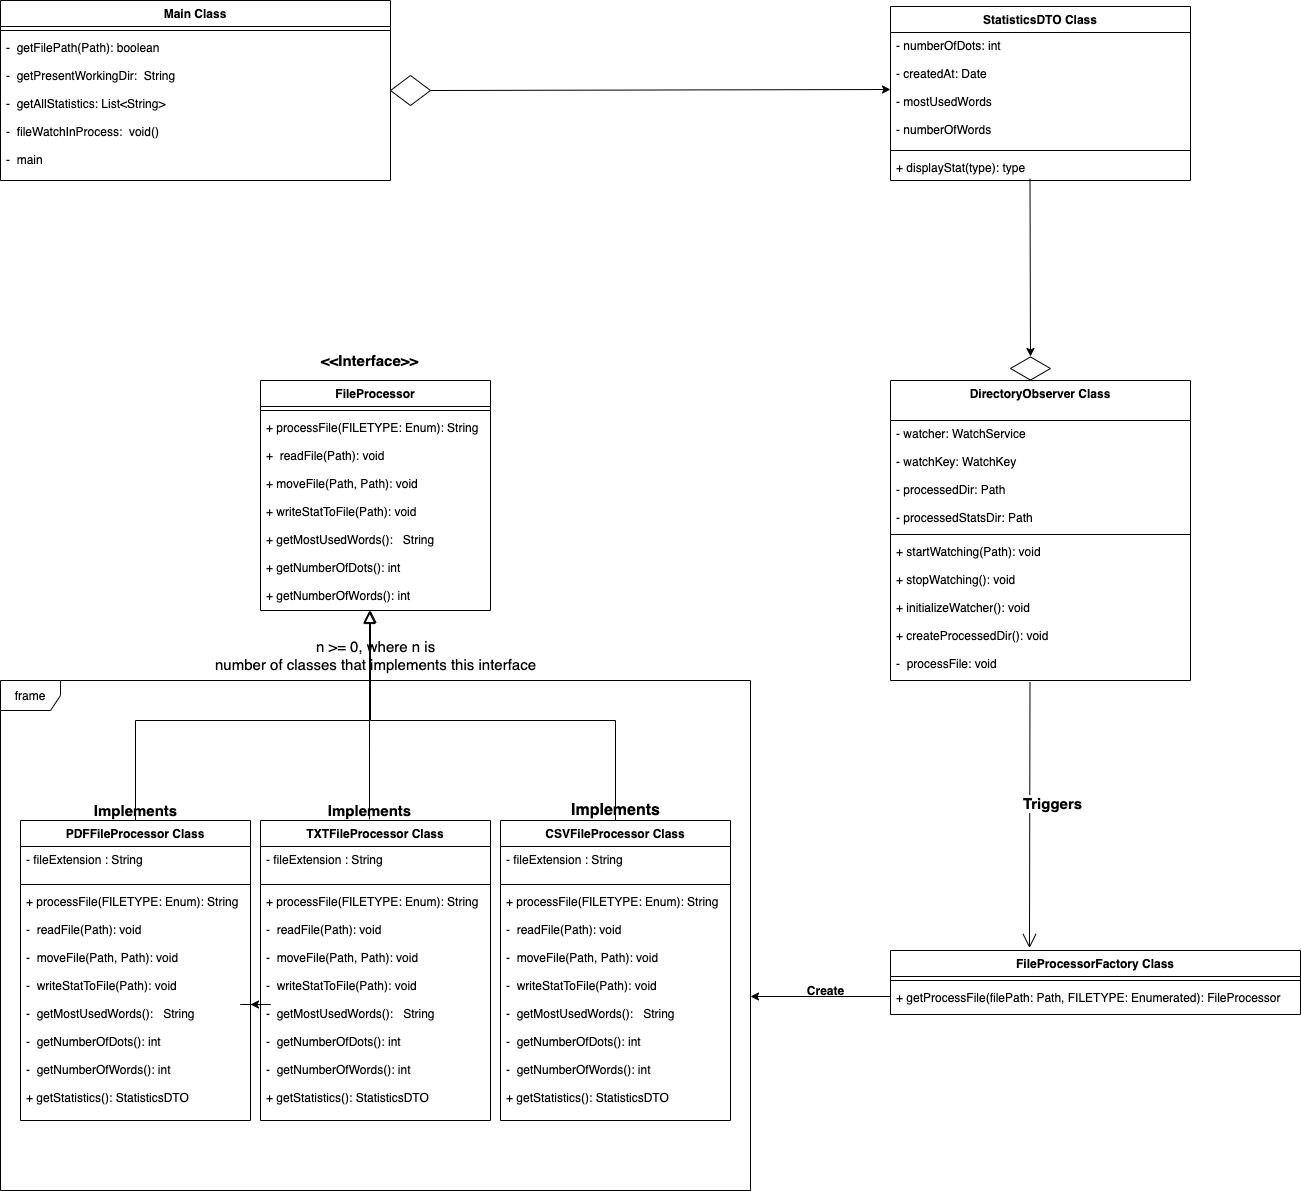

The diagram above was exported from draw.io. Its source (the exported page's mxGraphModel, read from the mxfile embedded in the PNG):
<mxGraphModel dx="707" dy="1523" grid="1" gridSize="10" guides="1" tooltips="1" connect="1" arrows="1" fold="1" page="1" pageScale="1" pageWidth="827" pageHeight="1169" math="0" shadow="0">
  <root>
    <mxCell id="WIyWlLk6GJQsqaUBKTNV-0" />
    <mxCell id="WIyWlLk6GJQsqaUBKTNV-1" parent="WIyWlLk6GJQsqaUBKTNV-0" />
    <mxCell id="zkfFHV4jXpPFQw0GAbJ--12" value="" style="endArrow=block;endSize=10;endFill=0;shadow=0;strokeWidth=1;rounded=0;edgeStyle=elbowEdgeStyle;elbow=vertical;exitX=0.5;exitY=0;exitDx=0;exitDy=0;entryX=0.474;entryY=1.005;entryDx=0;entryDy=0;entryPerimeter=0;" parent="WIyWlLk6GJQsqaUBKTNV-1" source="UiLrThrdoHXxxW19HXCz-23" target="UiLrThrdoHXxxW19HXCz-12" edge="1">
      <mxGeometry width="160" relative="1" as="geometry">
        <mxPoint x="160" y="350" as="sourcePoint" />
        <mxPoint x="300" y="200" as="targetPoint" />
        <Array as="points">
          <mxPoint x="310" y="210" />
          <mxPoint x="280" y="130" />
          <mxPoint x="260" y="240" />
          <mxPoint x="340" y="200" />
          <mxPoint x="170" y="200" />
          <mxPoint x="260" y="280" />
          <mxPoint x="170" y="240" />
          <mxPoint x="420" y="220" />
          <mxPoint x="280" y="300" />
        </Array>
      </mxGeometry>
    </mxCell>
    <mxCell id="zkfFHV4jXpPFQw0GAbJ--16" value="" style="endArrow=block;endSize=10;endFill=0;shadow=0;strokeWidth=1;rounded=0;edgeStyle=elbowEdgeStyle;elbow=vertical;exitX=0.5;exitY=0;exitDx=0;exitDy=0;" parent="WIyWlLk6GJQsqaUBKTNV-1" source="UiLrThrdoHXxxW19HXCz-66" edge="1">
      <mxGeometry width="160" relative="1" as="geometry">
        <mxPoint x="560" y="270" as="sourcePoint" />
        <mxPoint x="380" y="100" as="targetPoint" />
        <Array as="points">
          <mxPoint x="540" y="210" />
          <mxPoint x="570" y="180" />
          <mxPoint x="500" y="280" />
          <mxPoint x="490" y="250" />
          <mxPoint x="520" y="260" />
        </Array>
      </mxGeometry>
    </mxCell>
    <mxCell id="UiLrThrdoHXxxW19HXCz-8" value="&lt;b&gt;&lt;font style=&quot;font-size: 15px&quot;&gt;&amp;lt;&amp;lt;Interface&amp;gt;&amp;gt;&lt;/font&gt;&lt;/b&gt;" style="text;html=1;align=center;verticalAlign=middle;resizable=0;points=[];autosize=1;strokeColor=none;fillColor=none;" parent="WIyWlLk6GJQsqaUBKTNV-1" vertex="1">
      <mxGeometry x="324" y="-160" width="110" height="20" as="geometry" />
    </mxCell>
    <mxCell id="UiLrThrdoHXxxW19HXCz-9" value="FileProcessor" style="swimlane;fontStyle=1;align=center;verticalAlign=top;childLayout=stackLayout;horizontal=1;startSize=26;horizontalStack=0;resizeParent=1;resizeParentMax=0;resizeLast=0;collapsible=1;marginBottom=0;" parent="WIyWlLk6GJQsqaUBKTNV-1" vertex="1">
      <mxGeometry x="270" y="-130" width="230" height="230" as="geometry">
        <mxRectangle x="230" y="110" width="120" height="26" as="alternateBounds" />
      </mxGeometry>
    </mxCell>
    <mxCell id="UiLrThrdoHXxxW19HXCz-11" value="" style="line;strokeWidth=1;fillColor=none;align=left;verticalAlign=middle;spacingTop=-1;spacingLeft=3;spacingRight=3;rotatable=0;labelPosition=right;points=[];portConstraint=eastwest;" parent="UiLrThrdoHXxxW19HXCz-9" vertex="1">
      <mxGeometry y="26" width="230" height="8" as="geometry" />
    </mxCell>
    <mxCell id="UiLrThrdoHXxxW19HXCz-12" value="+ processFile(FILETYPE: Enum): String&#10;&#10;+  readFile(Path): void&#10;&#10;+ moveFile(Path, Path): void&#10;&#10;+ writeStatToFile(Path): void&#10;&#10;+ getMostUsedWords():   String&#10;&#10;+ getNumberOfDots(): int &#10;&#10;+ getNumberOfWords(): int&#10;&#10;&#10;&#10;&#10;&#10;&#10;&#10;&#10;" style="text;align=left;verticalAlign=top;spacingLeft=4;spacingRight=4;overflow=hidden;rotatable=0;points=[[0,0.5],[1,0.5]];portConstraint=eastwest;" parent="UiLrThrdoHXxxW19HXCz-9" vertex="1">
      <mxGeometry y="34" width="230" height="196" as="geometry" />
    </mxCell>
    <mxCell id="UiLrThrdoHXxxW19HXCz-18" value="" style="endArrow=block;endSize=10;endFill=0;shadow=0;strokeWidth=1;rounded=0;edgeStyle=elbowEdgeStyle;elbow=vertical;exitX=0.474;exitY=-0.004;exitDx=0;exitDy=0;exitPerimeter=0;entryX=0.474;entryY=1;entryDx=0;entryDy=0;entryPerimeter=0;" parent="WIyWlLk6GJQsqaUBKTNV-1" source="UiLrThrdoHXxxW19HXCz-62" target="UiLrThrdoHXxxW19HXCz-12" edge="1">
      <mxGeometry width="160" relative="1" as="geometry">
        <mxPoint x="680" y="260" as="sourcePoint" />
        <mxPoint x="379" y="220" as="targetPoint" />
        <Array as="points">
          <mxPoint x="410" y="240" />
          <mxPoint x="440" y="130" />
          <mxPoint x="379" y="200" />
          <mxPoint x="380" y="260" />
          <mxPoint x="379" y="290" />
          <mxPoint x="385" y="280" />
          <mxPoint x="430" y="260" />
          <mxPoint x="400" y="240" />
          <mxPoint x="570" y="250" />
          <mxPoint x="340" y="230" />
          <mxPoint x="580" y="140" />
          <mxPoint x="600" y="190" />
          <mxPoint x="640" y="210" />
          <mxPoint x="720" y="190" />
          <mxPoint x="750" y="230" />
        </Array>
      </mxGeometry>
    </mxCell>
    <mxCell id="UiLrThrdoHXxxW19HXCz-23" value="PDFFileProcessor Class" style="swimlane;fontStyle=1;align=center;verticalAlign=top;childLayout=stackLayout;horizontal=1;startSize=26;horizontalStack=0;resizeParent=1;resizeParentMax=0;resizeLast=0;collapsible=1;marginBottom=0;" parent="WIyWlLk6GJQsqaUBKTNV-1" vertex="1">
      <mxGeometry x="30" y="310" width="230" height="300" as="geometry">
        <mxRectangle x="30" y="310" width="60" height="26" as="alternateBounds" />
      </mxGeometry>
    </mxCell>
    <mxCell id="UiLrThrdoHXxxW19HXCz-24" value="- fileExtension : String&#10;" style="text;strokeColor=none;fillColor=none;align=left;verticalAlign=top;spacingLeft=4;spacingRight=4;overflow=hidden;rotatable=0;points=[[0,0.5],[1,0.5]];portConstraint=eastwest;" parent="UiLrThrdoHXxxW19HXCz-23" vertex="1">
      <mxGeometry y="26" width="230" height="34" as="geometry" />
    </mxCell>
    <mxCell id="UiLrThrdoHXxxW19HXCz-25" value="" style="line;strokeWidth=1;fillColor=none;align=left;verticalAlign=middle;spacingTop=-1;spacingLeft=3;spacingRight=3;rotatable=0;labelPosition=right;points=[];portConstraint=eastwest;" parent="UiLrThrdoHXxxW19HXCz-23" vertex="1">
      <mxGeometry y="60" width="230" height="8" as="geometry" />
    </mxCell>
    <mxCell id="UiLrThrdoHXxxW19HXCz-26" value="+ processFile(FILETYPE: Enum): String&#10;&#10;-  readFile(Path): void&#10;&#10;-  moveFile(Path, Path): void&#10;&#10;-  writeStatToFile(Path): void&#10;&#10;-  getMostUsedWords():   String&#10;&#10;-  getNumberOfDots(): int &#10;&#10;-  getNumberOfWords(): int&#10;&#10;+ getStatistics(): StatisticsDTO" style="text;align=left;verticalAlign=top;spacingLeft=4;spacingRight=4;overflow=hidden;rotatable=0;points=[[0,0.5],[1,0.5]];portConstraint=eastwest;" parent="UiLrThrdoHXxxW19HXCz-23" vertex="1">
      <mxGeometry y="68" width="230" height="232" as="geometry" />
    </mxCell>
    <mxCell id="UiLrThrdoHXxxW19HXCz-33" value="&lt;b&gt;&lt;font style=&quot;font-size: 15px&quot;&gt;Implements&lt;/font&gt;&lt;/b&gt;" style="text;html=1;align=center;verticalAlign=middle;resizable=0;points=[];autosize=1;strokeColor=none;fillColor=none;" parent="WIyWlLk6GJQsqaUBKTNV-1" vertex="1">
      <mxGeometry x="95" y="290" width="100" height="20" as="geometry" />
    </mxCell>
    <mxCell id="UiLrThrdoHXxxW19HXCz-34" value="&lt;b&gt;&lt;font style=&quot;font-size: 16px&quot;&gt;Implements&lt;/font&gt;&lt;/b&gt;" style="text;html=1;align=center;verticalAlign=middle;resizable=0;points=[];autosize=1;strokeColor=none;fillColor=none;" parent="WIyWlLk6GJQsqaUBKTNV-1" vertex="1">
      <mxGeometry x="575" y="290" width="100" height="20" as="geometry" />
    </mxCell>
    <mxCell id="UiLrThrdoHXxxW19HXCz-35" value="&lt;b&gt;&lt;font style=&quot;font-size: 15px&quot;&gt;Implements&lt;/font&gt;&lt;/b&gt;" style="text;html=1;align=center;verticalAlign=middle;resizable=0;points=[];autosize=1;strokeColor=none;fillColor=none;" parent="WIyWlLk6GJQsqaUBKTNV-1" vertex="1">
      <mxGeometry x="329" y="290" width="100" height="20" as="geometry" />
    </mxCell>
    <mxCell id="UiLrThrdoHXxxW19HXCz-36" value="FileProcessorFactory Class" style="swimlane;fontStyle=1;align=center;verticalAlign=top;childLayout=stackLayout;horizontal=1;startSize=26;horizontalStack=0;resizeParent=1;resizeParentMax=0;resizeLast=0;collapsible=1;marginBottom=0;" parent="WIyWlLk6GJQsqaUBKTNV-1" vertex="1">
      <mxGeometry x="900" y="440" width="410" height="64" as="geometry" />
    </mxCell>
    <mxCell id="UiLrThrdoHXxxW19HXCz-38" value="" style="line;strokeWidth=1;fillColor=none;align=left;verticalAlign=middle;spacingTop=-1;spacingLeft=3;spacingRight=3;rotatable=0;labelPosition=right;points=[];portConstraint=eastwest;" parent="UiLrThrdoHXxxW19HXCz-36" vertex="1">
      <mxGeometry y="26" width="410" height="8" as="geometry" />
    </mxCell>
    <mxCell id="UiLrThrdoHXxxW19HXCz-39" value="+ getProcessFile(filePath: Path, FILETYPE: Enumerated): FileProcessor" style="text;align=left;verticalAlign=top;spacingLeft=4;spacingRight=4;overflow=hidden;rotatable=0;points=[[0,0.5],[1,0.5]];portConstraint=eastwest;" parent="UiLrThrdoHXxxW19HXCz-36" vertex="1">
      <mxGeometry y="34" width="410" height="30" as="geometry" />
    </mxCell>
    <mxCell id="UiLrThrdoHXxxW19HXCz-40" value="frame" style="shape=umlFrame;whiteSpace=wrap;html=1;" parent="WIyWlLk6GJQsqaUBKTNV-1" vertex="1">
      <mxGeometry x="10" y="170" width="750" height="510" as="geometry" />
    </mxCell>
    <mxCell id="UiLrThrdoHXxxW19HXCz-43" value="" style="edgeStyle=orthogonalEdgeStyle;rounded=0;orthogonalLoop=1;jettySize=auto;html=1;exitX=0;exitY=0.885;exitDx=0;exitDy=0;exitPerimeter=0;" parent="WIyWlLk6GJQsqaUBKTNV-1" edge="1">
      <mxGeometry relative="1" as="geometry">
        <mxPoint x="900" y="489.00999999999976" as="sourcePoint" />
        <mxPoint x="760" y="486" as="targetPoint" />
        <Array as="points">
          <mxPoint x="900" y="486" />
        </Array>
      </mxGeometry>
    </mxCell>
    <mxCell id="UiLrThrdoHXxxW19HXCz-45" value="&lt;font style=&quot;font-size: 15px&quot;&gt;n &amp;gt;= 0,&amp;nbsp;where n is&lt;br&gt;number of classes that implements this interface&lt;/font&gt;" style="text;html=1;align=center;verticalAlign=middle;resizable=0;points=[];autosize=1;strokeColor=none;fillColor=none;" parent="WIyWlLk6GJQsqaUBKTNV-1" vertex="1">
      <mxGeometry x="215" y="125" width="340" height="40" as="geometry" />
    </mxCell>
    <mxCell id="UiLrThrdoHXxxW19HXCz-47" value="DirectoryObserver Class" style="swimlane;fontStyle=1;align=center;verticalAlign=top;childLayout=stackLayout;horizontal=1;startSize=40;horizontalStack=0;resizeParent=1;resizeParentMax=0;resizeLast=0;collapsible=1;marginBottom=0;" parent="WIyWlLk6GJQsqaUBKTNV-1" vertex="1">
      <mxGeometry x="900" y="-130" width="300" height="300" as="geometry" />
    </mxCell>
    <mxCell id="UiLrThrdoHXxxW19HXCz-48" value="- watcher: WatchService&#10;&#10;- watchKey: WatchKey&#10;&#10;- processedDir: Path&#10;&#10;- processedStatsDir: Path" style="text;align=left;verticalAlign=top;spacingLeft=4;spacingRight=4;overflow=hidden;rotatable=0;points=[[0,0.5],[1,0.5]];portConstraint=eastwest;" parent="UiLrThrdoHXxxW19HXCz-47" vertex="1">
      <mxGeometry y="40" width="300" height="110" as="geometry" />
    </mxCell>
    <mxCell id="UiLrThrdoHXxxW19HXCz-49" value="" style="line;strokeWidth=1;fillColor=none;align=left;verticalAlign=middle;spacingTop=-1;spacingLeft=3;spacingRight=3;rotatable=0;labelPosition=right;points=[];portConstraint=eastwest;" parent="UiLrThrdoHXxxW19HXCz-47" vertex="1">
      <mxGeometry y="150" width="300" height="8" as="geometry" />
    </mxCell>
    <mxCell id="UiLrThrdoHXxxW19HXCz-50" value="+ startWatching(Path): void&#10;&#10;+ stopWatching(): void&#10;&#10;+ initializeWatcher(): void&#10;&#10;+ createProcessedDir(): void&#10;&#10;-  processFile: void" style="text;align=left;verticalAlign=top;spacingLeft=4;spacingRight=4;overflow=hidden;rotatable=0;points=[[0,0.5],[1,0.5]];portConstraint=eastwest;" parent="UiLrThrdoHXxxW19HXCz-47" vertex="1">
      <mxGeometry y="158" width="300" height="142" as="geometry" />
    </mxCell>
    <mxCell id="UiLrThrdoHXxxW19HXCz-62" value="TXTFileProcessor Class" style="swimlane;fontStyle=1;align=center;verticalAlign=top;childLayout=stackLayout;horizontal=1;startSize=26;horizontalStack=0;resizeParent=1;resizeParentMax=0;resizeLast=0;collapsible=1;marginBottom=0;" parent="WIyWlLk6GJQsqaUBKTNV-1" vertex="1">
      <mxGeometry x="270" y="310" width="230" height="300" as="geometry">
        <mxRectangle x="270" y="310" width="60" height="26" as="alternateBounds" />
      </mxGeometry>
    </mxCell>
    <mxCell id="UiLrThrdoHXxxW19HXCz-63" value="- fileExtension : String&#10;" style="text;strokeColor=none;fillColor=none;align=left;verticalAlign=top;spacingLeft=4;spacingRight=4;overflow=hidden;rotatable=0;points=[[0,0.5],[1,0.5]];portConstraint=eastwest;" parent="UiLrThrdoHXxxW19HXCz-62" vertex="1">
      <mxGeometry y="26" width="230" height="34" as="geometry" />
    </mxCell>
    <mxCell id="UiLrThrdoHXxxW19HXCz-64" value="" style="line;strokeWidth=1;fillColor=none;align=left;verticalAlign=middle;spacingTop=-1;spacingLeft=3;spacingRight=3;rotatable=0;labelPosition=right;points=[];portConstraint=eastwest;" parent="UiLrThrdoHXxxW19HXCz-62" vertex="1">
      <mxGeometry y="60" width="230" height="8" as="geometry" />
    </mxCell>
    <mxCell id="UiLrThrdoHXxxW19HXCz-65" value="+ processFile(FILETYPE: Enum): String&#10;&#10;-  readFile(Path): void&#10;&#10;-  moveFile(Path, Path): void&#10;&#10;-  writeStatToFile(Path): void&#10;&#10;-  getMostUsedWords():   String&#10;&#10;-  getNumberOfDots(): int &#10;&#10;-  getNumberOfWords(): int&#10;&#10;+ getStatistics(): StatisticsDTO" style="text;align=left;verticalAlign=top;spacingLeft=4;spacingRight=4;overflow=hidden;rotatable=0;points=[[0,0.5],[1,0.5]];portConstraint=eastwest;" parent="UiLrThrdoHXxxW19HXCz-62" vertex="1">
      <mxGeometry y="68" width="230" height="232" as="geometry" />
    </mxCell>
    <mxCell id="UiLrThrdoHXxxW19HXCz-66" value="CSVFileProcessor Class" style="swimlane;fontStyle=1;align=center;verticalAlign=top;childLayout=stackLayout;horizontal=1;startSize=26;horizontalStack=0;resizeParent=1;resizeParentMax=0;resizeLast=0;collapsible=1;marginBottom=0;" parent="WIyWlLk6GJQsqaUBKTNV-1" vertex="1">
      <mxGeometry x="510" y="310" width="230" height="300" as="geometry">
        <mxRectangle x="510" y="310" width="60" height="26" as="alternateBounds" />
      </mxGeometry>
    </mxCell>
    <mxCell id="UiLrThrdoHXxxW19HXCz-67" value="- fileExtension : String&#10;" style="text;align=left;verticalAlign=top;spacingLeft=4;spacingRight=4;overflow=hidden;rotatable=0;points=[[0,0.5],[1,0.5]];portConstraint=eastwest;" parent="UiLrThrdoHXxxW19HXCz-66" vertex="1">
      <mxGeometry y="26" width="230" height="34" as="geometry" />
    </mxCell>
    <mxCell id="UiLrThrdoHXxxW19HXCz-68" value="" style="line;strokeWidth=1;fillColor=none;align=left;verticalAlign=middle;spacingTop=-1;spacingLeft=3;spacingRight=3;rotatable=0;labelPosition=right;points=[];portConstraint=eastwest;" parent="UiLrThrdoHXxxW19HXCz-66" vertex="1">
      <mxGeometry y="60" width="230" height="8" as="geometry" />
    </mxCell>
    <mxCell id="UiLrThrdoHXxxW19HXCz-69" value="+ processFile(FILETYPE: Enum): String&#10;&#10;-  readFile(Path): void&#10;&#10;-  moveFile(Path, Path): void&#10;&#10;-  writeStatToFile(Path): void&#10;&#10;-  getMostUsedWords():   String&#10;&#10;-  getNumberOfDots(): int &#10;&#10;-  getNumberOfWords(): int&#10;&#10;+ getStatistics(): StatisticsDTO" style="text;align=left;verticalAlign=top;spacingLeft=4;spacingRight=4;overflow=hidden;rotatable=0;points=[[0,0.5],[1,0.5]];portConstraint=eastwest;" parent="UiLrThrdoHXxxW19HXCz-66" vertex="1">
      <mxGeometry y="68" width="230" height="232" as="geometry" />
    </mxCell>
    <mxCell id="UiLrThrdoHXxxW19HXCz-72" value="&lt;b&gt;Create&lt;/b&gt;" style="text;html=1;align=center;verticalAlign=middle;resizable=0;points=[];autosize=1;strokeColor=none;fillColor=none;" parent="WIyWlLk6GJQsqaUBKTNV-1" vertex="1">
      <mxGeometry x="810" y="470" width="50" height="20" as="geometry" />
    </mxCell>
    <mxCell id="UiLrThrdoHXxxW19HXCz-75" value="" style="endArrow=open;endFill=1;endSize=12;html=1;rounded=0;exitX=0.465;exitY=1.011;exitDx=0;exitDy=0;exitPerimeter=0;entryX=0.339;entryY=-0.038;entryDx=0;entryDy=0;entryPerimeter=0;" parent="WIyWlLk6GJQsqaUBKTNV-1" source="UiLrThrdoHXxxW19HXCz-50" target="UiLrThrdoHXxxW19HXCz-36" edge="1">
      <mxGeometry width="160" relative="1" as="geometry">
        <mxPoint x="1040" y="270" as="sourcePoint" />
        <mxPoint x="1040" y="430" as="targetPoint" />
      </mxGeometry>
    </mxCell>
    <mxCell id="UiLrThrdoHXxxW19HXCz-76" value="&lt;b&gt;&lt;font style=&quot;font-size: 15px&quot;&gt;Triggers&lt;/font&gt;&lt;/b&gt;" style="edgeLabel;html=1;align=center;verticalAlign=middle;resizable=0;points=[];" parent="UiLrThrdoHXxxW19HXCz-75" vertex="1" connectable="0">
      <mxGeometry x="-0.0887" y="6" relative="1" as="geometry">
        <mxPoint x="16" as="offset" />
      </mxGeometry>
    </mxCell>
    <mxCell id="UiLrThrdoHXxxW19HXCz-77" value="Main Class" style="swimlane;fontStyle=1;align=center;verticalAlign=top;childLayout=stackLayout;horizontal=1;startSize=26;horizontalStack=0;resizeParent=1;resizeParentMax=0;resizeLast=0;collapsible=1;marginBottom=0;" parent="WIyWlLk6GJQsqaUBKTNV-1" vertex="1">
      <mxGeometry x="10" y="-510" width="390" height="180" as="geometry" />
    </mxCell>
    <mxCell id="UiLrThrdoHXxxW19HXCz-79" value="" style="line;strokeWidth=1;fillColor=none;align=left;verticalAlign=middle;spacingTop=-1;spacingLeft=3;spacingRight=3;rotatable=0;labelPosition=right;points=[];portConstraint=eastwest;" parent="UiLrThrdoHXxxW19HXCz-77" vertex="1">
      <mxGeometry y="26" width="390" height="8" as="geometry" />
    </mxCell>
    <mxCell id="UiLrThrdoHXxxW19HXCz-80" value="-  getFilePath(Path): boolean&#10;&#10;-  getPresentWorkingDir:  String&#10;&#10;-  getAllStatistics: List&lt;String&gt;&#10;&#10;-  fileWatchInProcess:  void()&#10;&#10;-  main" style="text;align=left;verticalAlign=top;spacingLeft=4;spacingRight=4;overflow=hidden;rotatable=0;points=[[0,0.5],[1,0.5]];portConstraint=eastwest;" parent="UiLrThrdoHXxxW19HXCz-77" vertex="1">
      <mxGeometry y="34" width="390" height="146" as="geometry" />
    </mxCell>
    <mxCell id="UiLrThrdoHXxxW19HXCz-87" value="StatisticsDTO Class" style="swimlane;fontStyle=1;align=center;verticalAlign=top;childLayout=stackLayout;horizontal=1;startSize=26;horizontalStack=0;resizeParent=1;resizeParentMax=0;resizeLast=0;collapsible=1;marginBottom=0;" parent="WIyWlLk6GJQsqaUBKTNV-1" vertex="1">
      <mxGeometry x="900" y="-504" width="300" height="174" as="geometry" />
    </mxCell>
    <mxCell id="UiLrThrdoHXxxW19HXCz-88" value="- numberOfDots: int&#10;&#10;- createdAt: Date&#10;&#10;- mostUsedWords&#10;&#10;- numberOfWords&#10;" style="text;align=left;verticalAlign=top;spacingLeft=4;spacingRight=4;overflow=hidden;rotatable=0;points=[[0,0.5],[1,0.5]];portConstraint=eastwest;" parent="UiLrThrdoHXxxW19HXCz-87" vertex="1">
      <mxGeometry y="26" width="300" height="114" as="geometry" />
    </mxCell>
    <mxCell id="UiLrThrdoHXxxW19HXCz-89" value="" style="line;strokeWidth=1;fillColor=none;align=left;verticalAlign=middle;spacingTop=-1;spacingLeft=3;spacingRight=3;rotatable=0;labelPosition=right;points=[];portConstraint=eastwest;" parent="UiLrThrdoHXxxW19HXCz-87" vertex="1">
      <mxGeometry y="140" width="300" height="8" as="geometry" />
    </mxCell>
    <mxCell id="UiLrThrdoHXxxW19HXCz-90" value="+ displayStat(type): type" style="text;align=left;verticalAlign=top;spacingLeft=4;spacingRight=4;overflow=hidden;rotatable=0;points=[[0,0.5],[1,0.5]];portConstraint=eastwest;" parent="UiLrThrdoHXxxW19HXCz-87" vertex="1">
      <mxGeometry y="148" width="300" height="26" as="geometry" />
    </mxCell>
    <mxCell id="UiLrThrdoHXxxW19HXCz-97" value="" style="html=1;whiteSpace=wrap;aspect=fixed;shape=isoRectangle;" parent="WIyWlLk6GJQsqaUBKTNV-1" vertex="1">
      <mxGeometry x="1020" y="-154" width="40" height="24" as="geometry" />
    </mxCell>
    <mxCell id="dNCwOJdc9zjZ7GDqTgej-2" value="" style="endArrow=classic;html=1;rounded=0;exitX=0.465;exitY=0.935;exitDx=0;exitDy=0;exitPerimeter=0;" parent="WIyWlLk6GJQsqaUBKTNV-1" source="UiLrThrdoHXxxW19HXCz-90" target="UiLrThrdoHXxxW19HXCz-97" edge="1">
      <mxGeometry width="50" height="50" relative="1" as="geometry">
        <mxPoint x="1040" y="-320" as="sourcePoint" />
        <mxPoint x="850" y="-40" as="targetPoint" />
      </mxGeometry>
    </mxCell>
    <mxCell id="dNCwOJdc9zjZ7GDqTgej-3" value="" style="rhombus;whiteSpace=wrap;html=1;" parent="WIyWlLk6GJQsqaUBKTNV-1" vertex="1">
      <mxGeometry x="400" y="-435" width="40" height="30" as="geometry" />
    </mxCell>
    <mxCell id="dNCwOJdc9zjZ7GDqTgej-4" value="" style="endArrow=classic;html=1;rounded=0;entryX=0;entryY=0.5;entryDx=0;entryDy=0;exitX=1;exitY=0.5;exitDx=0;exitDy=0;" parent="WIyWlLk6GJQsqaUBKTNV-1" source="dNCwOJdc9zjZ7GDqTgej-3" target="UiLrThrdoHXxxW19HXCz-88" edge="1">
      <mxGeometry width="50" height="50" relative="1" as="geometry">
        <mxPoint x="450" y="-421" as="sourcePoint" />
        <mxPoint x="880" y="-420" as="targetPoint" />
      </mxGeometry>
    </mxCell>
    <mxCell id="0" value="" style="edgeStyle=orthogonalEdgeStyle;rounded=0;orthogonalLoop=1;jettySize=auto;html=1;" parent="WIyWlLk6GJQsqaUBKTNV-1" source="UiLrThrdoHXxxW19HXCz-65" target="UiLrThrdoHXxxW19HXCz-26" edge="1">
      <mxGeometry relative="1" as="geometry" />
    </mxCell>
  </root>
</mxGraphModel>